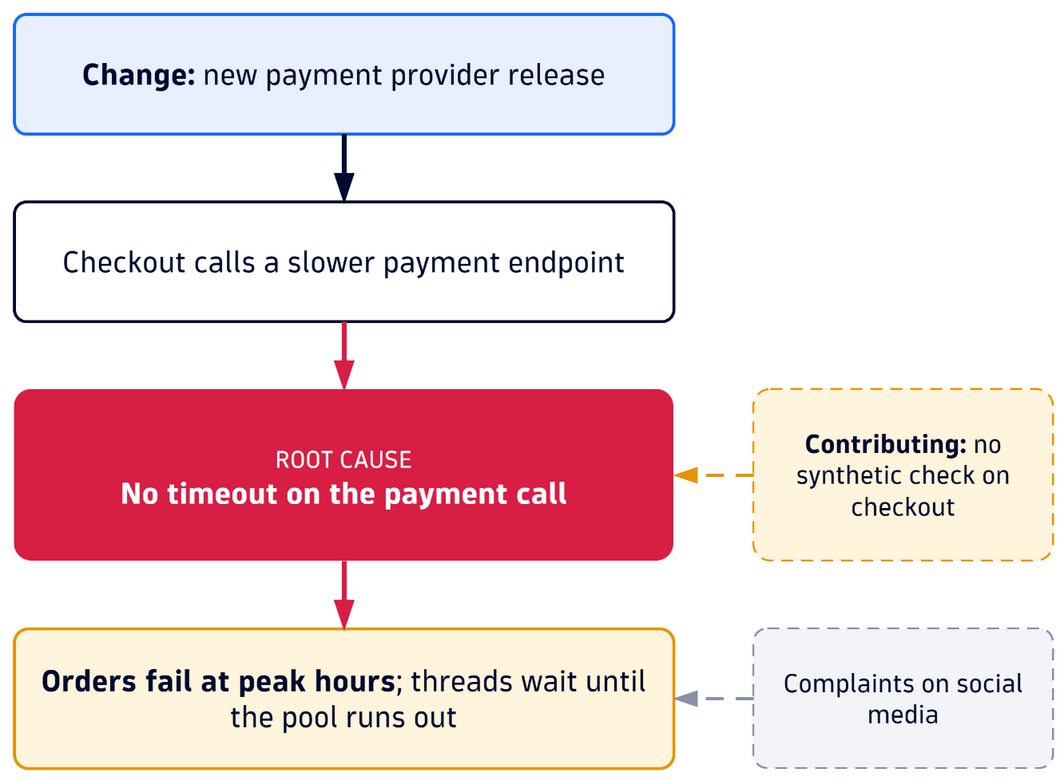

The diagram above was exported from draw.io. Its source (the exported page's mxGraphModel, read from the mxfile embedded in the PNG):
<mxGraphModel dx="1200" dy="800" grid="1" gridSize="10" guides="1" tooltips="1" connect="1" arrows="1" fold="1" page="0" pageScale="1" math="0" shadow="0">
  <root>
    <mxCell id="0" />
    <mxCell id="1" parent="0" />
    <mxCell id="c3" value="&lt;b&gt;Change:&lt;/b&gt; new payment provider release" style="rounded=1;arcSize=10;whiteSpace=wrap;html=1;fontFamily=DT Flow;fillColor=#E8F0FF;strokeColor=#1866FE;strokeWidth=1.5;fontSize=15;fontColor=#00092F;fontStyle=0;align=center;verticalAlign=middle;spacingLeft=8;spacingRight=8;" vertex="1" parent="1">
      <mxGeometry x="0" y="0" width="330" height="60" as="geometry" />
    </mxCell>
    <mxCell id="c4" value="Checkout calls a slower payment endpoint" style="rounded=1;arcSize=10;whiteSpace=wrap;html=1;fontFamily=DT Flow;fillColor=#FFFFFF;strokeColor=#00092F;strokeWidth=1.5;fontSize=15;fontColor=#00092F;fontStyle=0;align=center;verticalAlign=middle;spacingLeft=8;spacingRight=8;" vertex="1" parent="1">
      <mxGeometry x="0" y="94" width="330" height="60" as="geometry" />
    </mxCell>
    <mxCell id="c5" value="&lt;span style=&quot;font-size:12px&quot;&gt;ROOT CAUSE&lt;/span&gt;&lt;br&gt;&lt;b&gt;No timeout on the payment call&lt;/b&gt;" style="rounded=1;arcSize=10;whiteSpace=wrap;html=1;fontFamily=DT Flow;fillColor=#D81E44;strokeColor=none;strokeWidth=1;fontSize=15;fontColor=#FFFFFF;fontStyle=0;align=center;verticalAlign=middle;spacingLeft=8;spacingRight=8;" vertex="1" parent="1">
      <mxGeometry x="0" y="188" width="330" height="86" as="geometry" />
    </mxCell>
    <mxCell id="c6" value="&lt;b&gt;Orders fail at peak hours&lt;/b&gt;; threads wait until the pool runs out" style="rounded=1;arcSize=10;whiteSpace=wrap;html=1;fontFamily=DT Flow;fillColor=#FFF4DC;strokeColor=#E69500;strokeWidth=1.5;fontSize=15;fontColor=#00092F;fontStyle=0;align=center;verticalAlign=middle;spacingLeft=8;spacingRight=8;" vertex="1" parent="1">
      <mxGeometry x="0" y="308" width="330" height="70" as="geometry" />
    </mxCell>
    <mxCell id="c7" value="" style="edgeStyle=orthogonalEdgeStyle;rounded=1;orthogonalLoop=1;jettySize=auto;html=1;strokeColor=#00092F;strokeWidth=2.5;endArrow=blockThin;endFill=1;endSize=8;fontFamily=DT Flow;exitX=0.5;exitY=1;exitDx=0;exitDy=0;entryX=0.5;entryY=0;entryDx=0;entryDy=0;" edge="1" parent="1" source="c3" target="c4">
      <mxGeometry relative="1" as="geometry" />
    </mxCell>
    <mxCell id="c8" value="" style="edgeStyle=orthogonalEdgeStyle;rounded=1;orthogonalLoop=1;jettySize=auto;html=1;strokeColor=#D81E44;strokeWidth=2.5;endArrow=blockThin;endFill=1;endSize=8;fontFamily=DT Flow;exitX=0.5;exitY=1;exitDx=0;exitDy=0;entryX=0.5;entryY=0;entryDx=0;entryDy=0;" edge="1" parent="1" source="c4" target="c5">
      <mxGeometry relative="1" as="geometry" />
    </mxCell>
    <mxCell id="c9" value="" style="edgeStyle=orthogonalEdgeStyle;rounded=1;orthogonalLoop=1;jettySize=auto;html=1;strokeColor=#D81E44;strokeWidth=2.5;endArrow=blockThin;endFill=1;endSize=8;fontFamily=DT Flow;exitX=0.5;exitY=1;exitDx=0;exitDy=0;entryX=0.5;entryY=0;entryDx=0;entryDy=0;" edge="1" parent="1" source="c5" target="c6">
      <mxGeometry relative="1" as="geometry" />
    </mxCell>
    <mxCell id="c10" value="&lt;b&gt;Contributing:&lt;/b&gt; no synthetic check on checkout" style="rounded=1;arcSize=10;whiteSpace=wrap;html=1;fontFamily=DT Flow;fillColor=#FFF4DC;strokeColor=#E69500;strokeWidth=1;fontSize=13;fontColor=#00092F;fontStyle=0;align=center;verticalAlign=middle;spacingLeft=8;spacingRight=8;dashed=1;dashPattern=6 4;" vertex="1" parent="1">
      <mxGeometry x="370" y="188" width="150" height="86" as="geometry" />
    </mxCell>
    <mxCell id="c11" value="Complaints on social media" style="rounded=1;arcSize=10;whiteSpace=wrap;html=1;fontFamily=DT Flow;fillColor=#F3F4F8;strokeColor=#8A90A6;strokeWidth=1;fontSize=13;fontColor=#00092F;fontStyle=0;align=center;verticalAlign=middle;spacingLeft=8;spacingRight=8;dashed=1;dashPattern=6 4;" vertex="1" parent="1">
      <mxGeometry x="370" y="308" width="150" height="70" as="geometry" />
    </mxCell>
    <mxCell id="c12" value="" style="edgeStyle=orthogonalEdgeStyle;rounded=1;orthogonalLoop=1;jettySize=auto;html=1;strokeColor=#E69500;strokeWidth=1.5;endArrow=blockThin;endFill=1;endSize=8;fontFamily=DT Flow;dashed=1;dashPattern=6 4;exitX=0;exitY=0.5;exitDx=0;exitDy=0;entryX=1;entryY=0.5;entryDx=0;entryDy=0;" edge="1" parent="1" source="c10" target="c5">
      <mxGeometry relative="1" as="geometry" />
    </mxCell>
    <mxCell id="c13" value="" style="edgeStyle=orthogonalEdgeStyle;rounded=1;orthogonalLoop=1;jettySize=auto;html=1;strokeColor=#8A90A6;strokeWidth=1.5;endArrow=blockThin;endFill=1;endSize=8;fontFamily=DT Flow;dashed=1;dashPattern=6 4;exitX=0;exitY=0.5;exitDx=0;exitDy=0;entryX=1;entryY=0.5;entryDx=0;entryDy=0;" edge="1" parent="1" source="c11" target="c6">
      <mxGeometry relative="1" as="geometry" />
    </mxCell>
  </root>
</mxGraphModel>